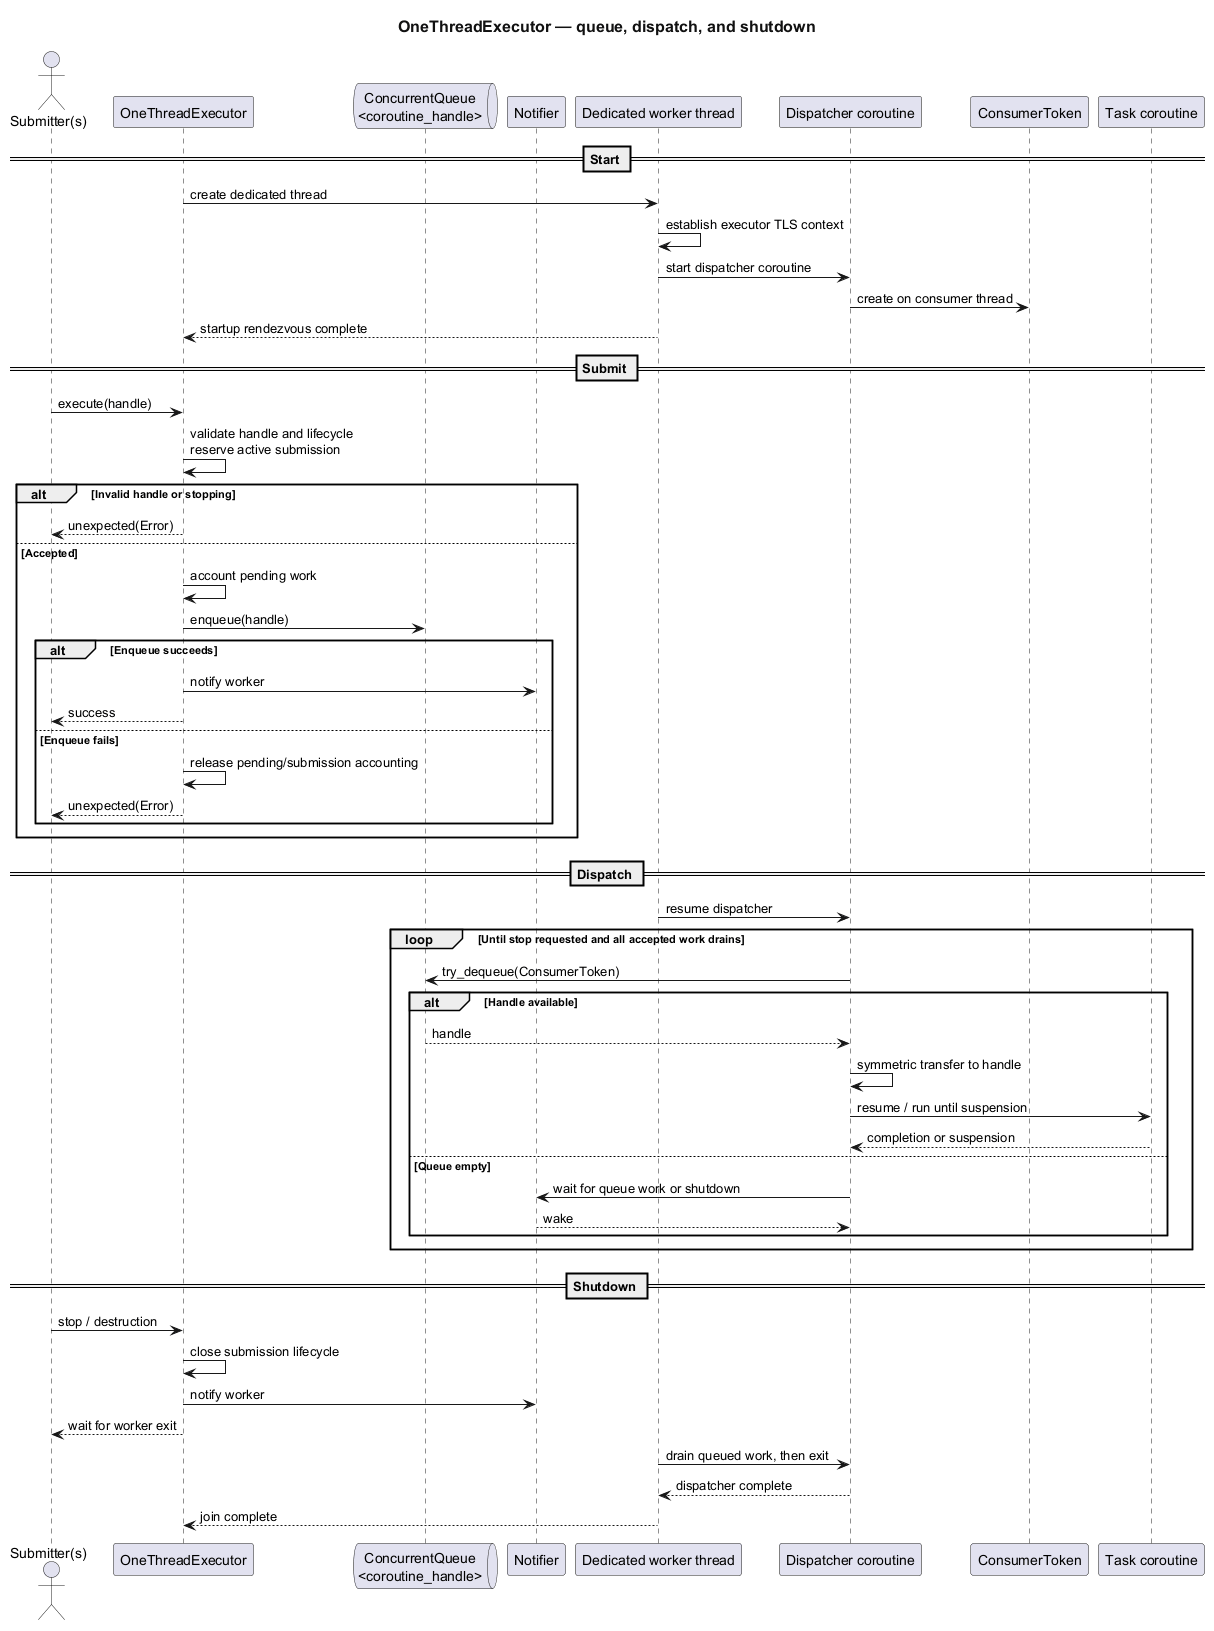

The diagram above was rendered by PlantUML. Its source (embedded in the PNG):
@startuml
title OneThreadExecutor — queue, dispatch, and shutdown
<style>
document {
  BackgroundColor #FFFFFF
  BoxPadding 10
  ParticipantPadding 10
}
title {
  FontSize 16
  FontColor #111111
}
</style>

actor "Submitter(s)" as Submitter
participant "OneThreadExecutor" as Executor
queue "ConcurrentQueue\n<coroutine_handle>" as Queue
participant "Notifier" as Notifier
participant "Dedicated worker thread" as Worker
participant "Dispatcher coroutine" as Dispatcher
participant "ConsumerToken" as ConsumerToken
participant "Task coroutine" as Task

==  Start ==
Executor -> Worker : create dedicated thread
Worker -> Worker : establish executor TLS context
Worker -> Dispatcher : start dispatcher coroutine
Dispatcher -> ConsumerToken : create on consumer thread
Worker --> Executor : startup rendezvous complete

==  Submit ==
Submitter -> Executor : execute(handle)
Executor -> Executor : validate handle and lifecycle\nreserve active submission
alt Invalid handle or stopping
  Executor --> Submitter : unexpected(Error)
else Accepted
  Executor -> Executor : account pending work
  Executor -> Queue : enqueue(handle)
  alt Enqueue succeeds
    Executor -> Notifier : notify worker
    Executor --> Submitter : success
  else Enqueue fails
    Executor -> Executor : release pending/submission accounting
    Executor --> Submitter : unexpected(Error)
  end
end

==  Dispatch ==
Worker -> Dispatcher : resume dispatcher
loop Until stop requested and all accepted work drains
  Dispatcher -> Queue : try_dequeue(ConsumerToken)
  alt Handle available
    Queue --> Dispatcher : handle
    Dispatcher -> Dispatcher : symmetric transfer to handle
    Dispatcher -> Task : resume / run until suspension
    Task --> Dispatcher : completion or suspension
  else Queue empty
    Dispatcher -> Notifier : wait for queue work or shutdown
    Notifier --> Dispatcher : wake
  end
end

==  Shutdown ==
Submitter -> Executor : stop / destruction
Executor -> Executor : close submission lifecycle
Executor -> Notifier : notify worker
Executor --> Submitter : wait for worker exit
Worker -> Dispatcher : drain queued work, then exit
Dispatcher --> Worker : dispatcher complete
Worker --> Executor : join complete
@enduml